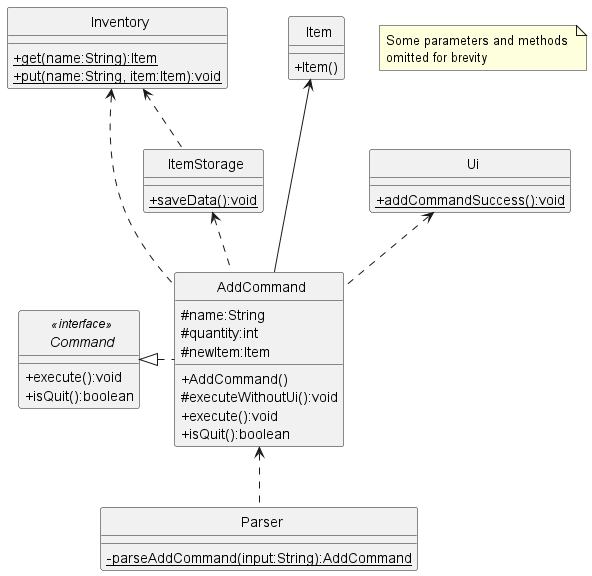

The diagram above was rendered by PlantUML. Its source (embedded in the PNG):
@startuml
'https://plantuml.com/class-diagram
skinparam classAttributeIconSize 0
skinparam CircledCharacterFontSize 0
skinparam CircledCharacterRadius 0

abstract class Command
class Inventory
class Item
class AddCommand
class Parser
class Ui
class ItemStorage

Command <|. AddCommand
Item <--- AddCommand
Ui <.. AddCommand
Inventory <.. AddCommand
AddCommand <.. Parser
ItemStorage <.. AddCommand
Inventory <.. ItemStorage

interface Command <<interface>> {
    +execute():void
    +isQuit():boolean
}

class AddCommand {
    #name:String
    #quantity:int
    #newItem:Item
    +AddCommand()
    #executeWithoutUi():void
    +execute():void
    +isQuit():boolean
}

class Inventory {
    {static}+get(name:String):Item
    {static}+put(name:String, item:Item):void
}

class Item {
    +Item()
}

class Ui {
    {static}+addCommandSuccess():void
}

class Parser {
    {static}-parseAddCommand(input:String):AddCommand
}

class ItemStorage {
    {static}+saveData():void
}

note "Some parameters and methods \nomitted for brevity" as n1

@enduml